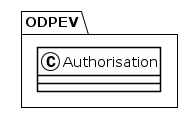

The diagram above was rendered by PlantUML. Its source (embedded in the PNG):
@startuml
!theme plain
package ODPEV {
class Authorisation {
}
}
@enduml